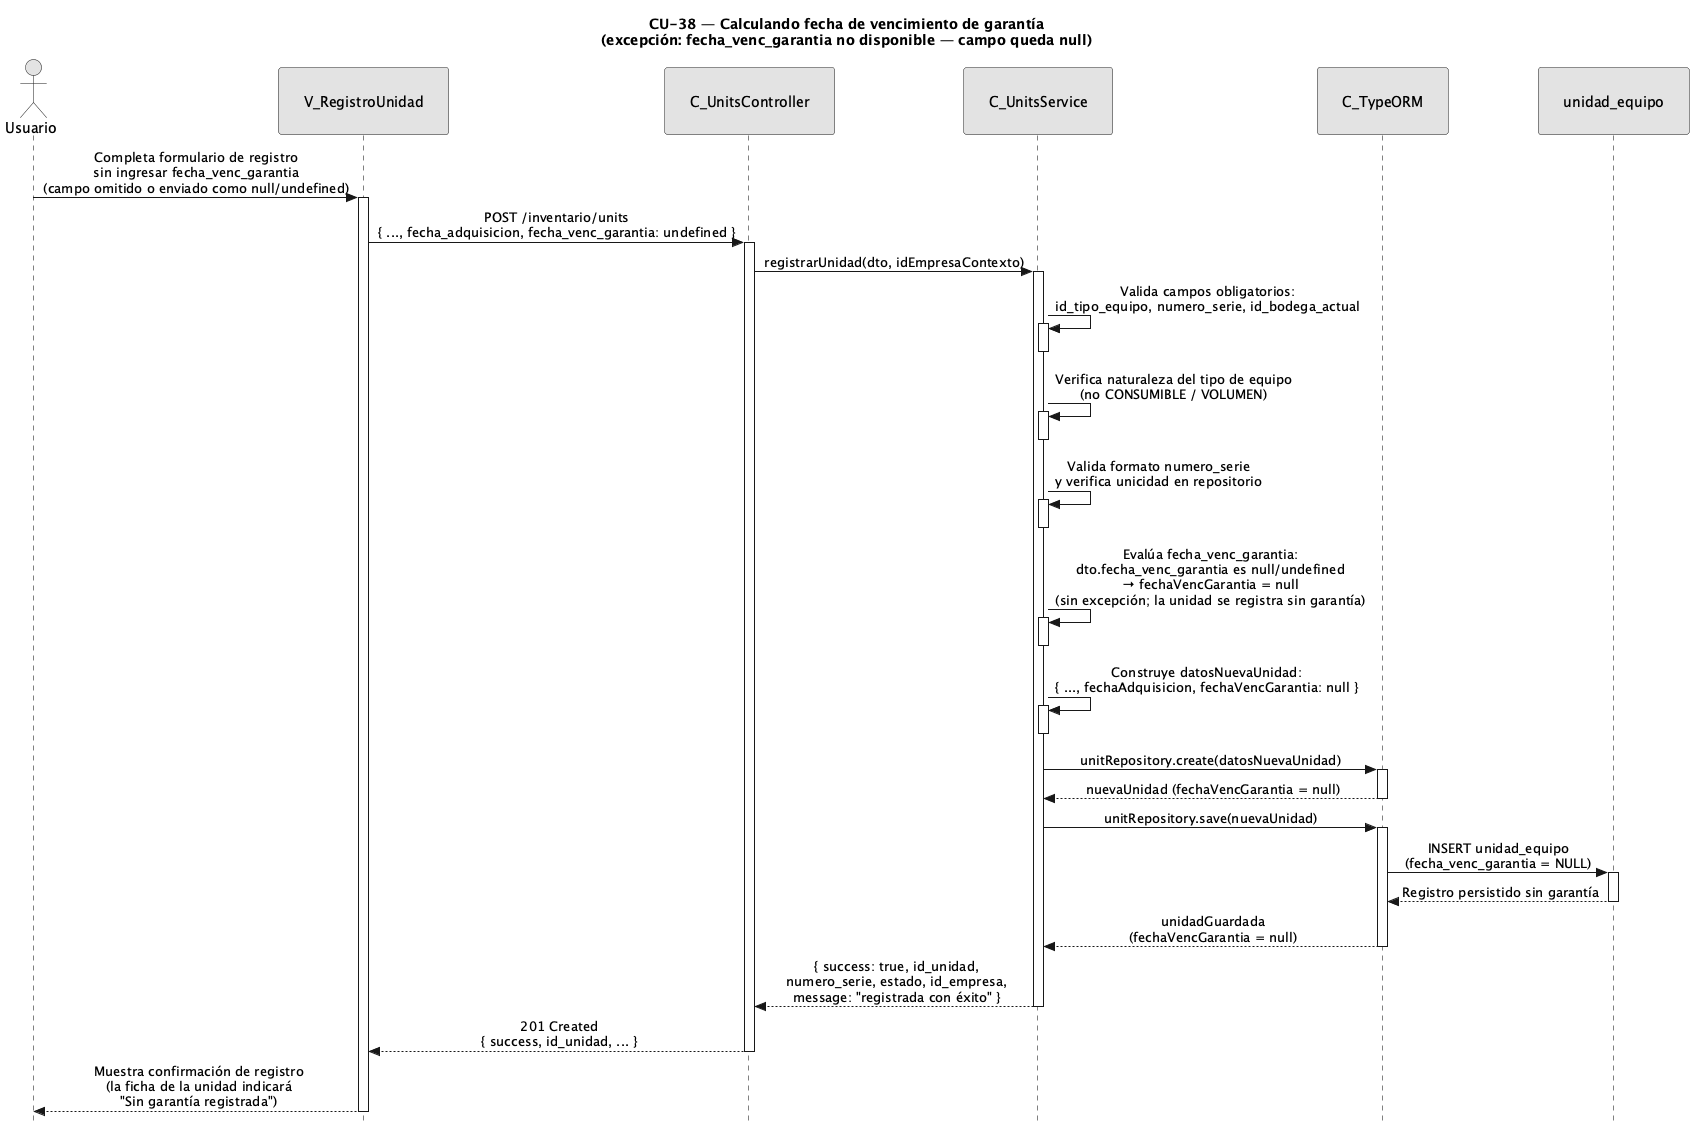

The diagram above was rendered by PlantUML. Its source (embedded in the PNG):
@startuml CU38-exc-garantia-no-disponible
title CU-38 — Calculando fecha de vencimiento de garantía\n(excepción: fecha_venc_garantia no disponible — campo queda null)

skinparam style strictuml
skinparam monochrome true
skinparam shadowing false
skinparam sequenceMessageAlign center
<style>
sequenceDiagram {
  participant {
    padding 25
  }
  actor {
    padding 20
  }
}
</style>
skinparam sequence {
  MessageAlign center
  LifeLineBorderColor black
}
hide footbox

actor "Usuario" as user
participant "V_RegistroUnidad" as view
participant "C_UnitsController" as ctrl
participant "C_UnitsService" as svc
participant "C_TypeORM" as orm
participant "unidad_equipo" as ent

user -> view : Completa formulario de registro\nsin ingresar fecha_venc_garantia\n(campo omitido o enviado como null/undefined)
activate view

view -> ctrl : POST /inventario/units\n{ ..., fecha_adquisicion, fecha_venc_garantia: undefined }
activate ctrl

ctrl -> svc : registrarUnidad(dto, idEmpresaContexto)
activate svc

svc -> svc : Valida campos obligatorios:\nid_tipo_equipo, numero_serie, id_bodega_actual
activate svc
deactivate svc

svc -> svc : Verifica naturaleza del tipo de equipo\n(no CONSUMIBLE / VOLUMEN)
activate svc
deactivate svc

svc -> svc : Valida formato numero_serie\ny verifica unicidad en repositorio
activate svc
deactivate svc

svc -> svc : Evalúa fecha_venc_garantia:\ndto.fecha_venc_garantia es null/undefined\n→ fechaVencGarantia = null\n(sin excepción; la unidad se registra sin garantía)
activate svc
deactivate svc

svc -> svc : Construye datosNuevaUnidad:\n{ ..., fechaAdquisicion, fechaVencGarantia: null }
activate svc
deactivate svc

svc -> orm : unitRepository.create(datosNuevaUnidad)
activate orm
orm --> svc : nuevaUnidad (fechaVencGarantia = null)
deactivate orm

svc -> orm : unitRepository.save(nuevaUnidad)
activate orm

orm -> ent : INSERT unidad_equipo\n(fecha_venc_garantia = NULL)
activate ent
ent --> orm : Registro persistido sin garantía
deactivate ent

orm --> svc : unidadGuardada\n(fechaVencGarantia = null)
deactivate orm

svc --> ctrl : { success: true, id_unidad,\nnumero_serie, estado, id_empresa,\nmessage: "registrada con éxito" }
deactivate svc

ctrl --> view : 201 Created\n{ success, id_unidad, ... }
deactivate ctrl

view --> user : Muestra confirmación de registro\n(la ficha de la unidad indicará\n"Sin garantía registrada")
deactivate view

@enduml